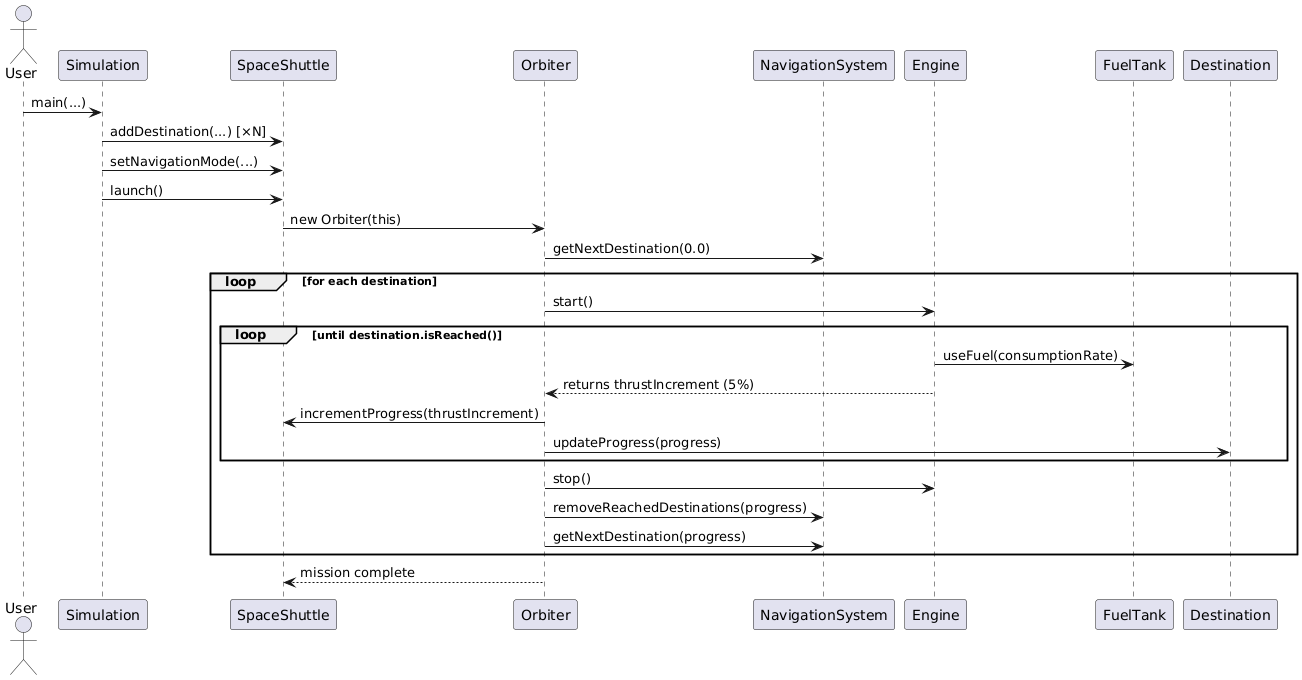

The diagram above was rendered by PlantUML. Its source (embedded in the PNG):
@startuml
actor User
participant Simulation
participant SpaceShuttle
participant Orbiter
participant NavigationSystem
participant Engine
participant FuelTank
participant Destination

User -> Simulation : main(...)
Simulation -> SpaceShuttle : addDestination(...) [×N]
Simulation -> SpaceShuttle : setNavigationMode(...)
Simulation -> SpaceShuttle : launch()
SpaceShuttle -> Orbiter : new Orbiter(this)
Orbiter -> NavigationSystem : getNextDestination(0.0)

loop for each destination
    Orbiter -> Engine : start()
    loop until destination.isReached()
        Engine -> FuelTank : useFuel(consumptionRate)
        Engine --> Orbiter : returns thrustIncrement (5%)
        Orbiter -> SpaceShuttle : incrementProgress(thrustIncrement)
        Orbiter -> Destination : updateProgress(progress)
    end
    Orbiter -> Engine : stop()
    Orbiter -> NavigationSystem : removeReachedDestinations(progress)
    Orbiter -> NavigationSystem : getNextDestination(progress)
end

Orbiter --> SpaceShuttle : mission complete
@enduml